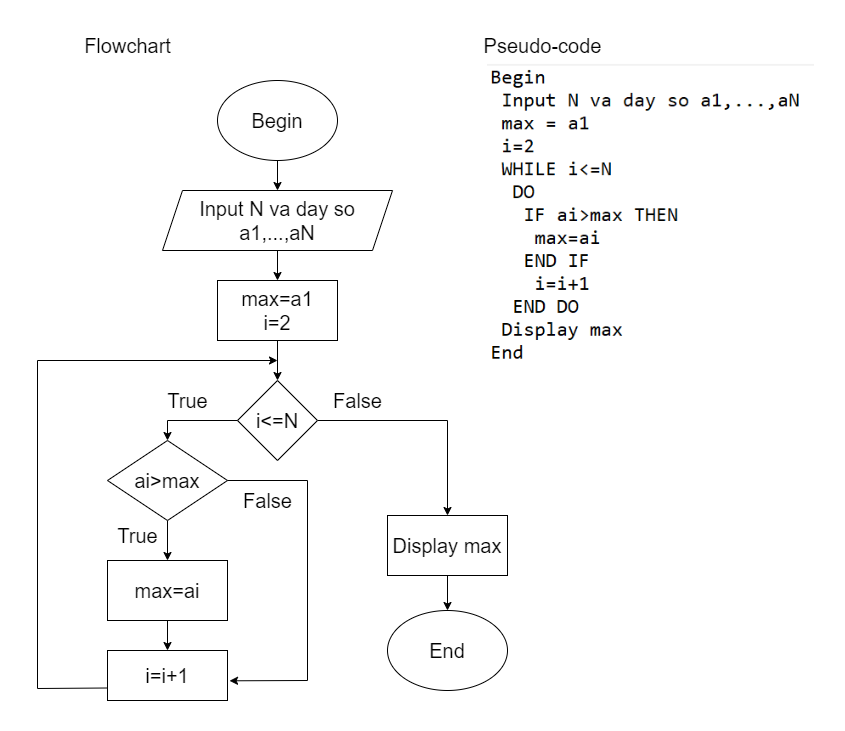

The diagram above was exported from draw.io. Its source (the exported page's mxGraphModel, read from the mxfile embedded in the PNG):
<mxGraphModel dx="1038" dy="508" grid="1" gridSize="10" guides="1" tooltips="1" connect="1" arrows="1" fold="1" page="1" pageScale="1" pageWidth="827" pageHeight="1169" math="0" shadow="0">
  <root>
    <mxCell id="IF2GLbPwnx8suNMp_8N--0" />
    <mxCell id="IF2GLbPwnx8suNMp_8N--1" parent="IF2GLbPwnx8suNMp_8N--0" />
    <mxCell id="jeLsThYlg7Omeu6TzV8I-39" value="" style="edgeStyle=orthogonalEdgeStyle;rounded=0;orthogonalLoop=1;jettySize=auto;html=1;fontSize=20;" edge="1" parent="IF2GLbPwnx8suNMp_8N--1" source="jeLsThYlg7Omeu6TzV8I-37" target="jeLsThYlg7Omeu6TzV8I-38">
      <mxGeometry relative="1" as="geometry" />
    </mxCell>
    <mxCell id="jeLsThYlg7Omeu6TzV8I-37" value="Begin" style="ellipse;whiteSpace=wrap;html=1;fontSize=20;" vertex="1" parent="IF2GLbPwnx8suNMp_8N--1">
      <mxGeometry x="210" y="90" width="120" height="80" as="geometry" />
    </mxCell>
    <mxCell id="jeLsThYlg7Omeu6TzV8I-41" value="" style="edgeStyle=orthogonalEdgeStyle;rounded=0;orthogonalLoop=1;jettySize=auto;html=1;fontSize=20;" edge="1" parent="IF2GLbPwnx8suNMp_8N--1" source="jeLsThYlg7Omeu6TzV8I-38" target="jeLsThYlg7Omeu6TzV8I-40">
      <mxGeometry relative="1" as="geometry" />
    </mxCell>
    <mxCell id="jeLsThYlg7Omeu6TzV8I-38" value="Input N va day so a1,...,aN" style="shape=parallelogram;perimeter=parallelogramPerimeter;whiteSpace=wrap;html=1;fixedSize=1;fontSize=20;" vertex="1" parent="IF2GLbPwnx8suNMp_8N--1">
      <mxGeometry x="155" y="200" width="230" height="60" as="geometry" />
    </mxCell>
    <mxCell id="jeLsThYlg7Omeu6TzV8I-45" value="" style="edgeStyle=orthogonalEdgeStyle;rounded=0;orthogonalLoop=1;jettySize=auto;html=1;fontSize=20;" edge="1" parent="IF2GLbPwnx8suNMp_8N--1" source="jeLsThYlg7Omeu6TzV8I-40" target="jeLsThYlg7Omeu6TzV8I-42">
      <mxGeometry relative="1" as="geometry" />
    </mxCell>
    <mxCell id="jeLsThYlg7Omeu6TzV8I-40" value="max=a1&lt;br&gt;i=2" style="rounded=0;whiteSpace=wrap;html=1;fontSize=20;" vertex="1" parent="IF2GLbPwnx8suNMp_8N--1">
      <mxGeometry x="210" y="290" width="120" height="60" as="geometry" />
    </mxCell>
    <mxCell id="jeLsThYlg7Omeu6TzV8I-44" value="" style="edgeStyle=orthogonalEdgeStyle;rounded=0;orthogonalLoop=1;jettySize=auto;html=1;fontSize=20;" edge="1" parent="IF2GLbPwnx8suNMp_8N--1" source="jeLsThYlg7Omeu6TzV8I-42" target="jeLsThYlg7Omeu6TzV8I-43">
      <mxGeometry relative="1" as="geometry" />
    </mxCell>
    <mxCell id="jeLsThYlg7Omeu6TzV8I-42" value="i&amp;lt;=N" style="rhombus;whiteSpace=wrap;html=1;fontSize=20;" vertex="1" parent="IF2GLbPwnx8suNMp_8N--1">
      <mxGeometry x="230" y="390" width="80" height="80" as="geometry" />
    </mxCell>
    <mxCell id="jeLsThYlg7Omeu6TzV8I-69" value="" style="edgeStyle=orthogonalEdgeStyle;rounded=0;orthogonalLoop=1;jettySize=auto;html=1;fontSize=20;" edge="1" parent="IF2GLbPwnx8suNMp_8N--1" source="jeLsThYlg7Omeu6TzV8I-43" target="jeLsThYlg7Omeu6TzV8I-68">
      <mxGeometry relative="1" as="geometry" />
    </mxCell>
    <mxCell id="jeLsThYlg7Omeu6TzV8I-43" value="Display max" style="rounded=0;whiteSpace=wrap;html=1;fontSize=20;" vertex="1" parent="IF2GLbPwnx8suNMp_8N--1">
      <mxGeometry x="380" y="525" width="120" height="60" as="geometry" />
    </mxCell>
    <mxCell id="jeLsThYlg7Omeu6TzV8I-53" value="" style="edgeStyle=orthogonalEdgeStyle;rounded=0;orthogonalLoop=1;jettySize=auto;html=1;fontSize=20;" edge="1" parent="IF2GLbPwnx8suNMp_8N--1" source="jeLsThYlg7Omeu6TzV8I-46" target="jeLsThYlg7Omeu6TzV8I-52">
      <mxGeometry relative="1" as="geometry" />
    </mxCell>
    <mxCell id="jeLsThYlg7Omeu6TzV8I-46" value="ai&amp;gt;max" style="rhombus;whiteSpace=wrap;html=1;fontSize=20;" vertex="1" parent="IF2GLbPwnx8suNMp_8N--1">
      <mxGeometry x="100" y="450" width="120" height="80" as="geometry" />
    </mxCell>
    <mxCell id="jeLsThYlg7Omeu6TzV8I-48" value="" style="endArrow=classic;html=1;rounded=0;fontSize=20;exitX=0;exitY=0.5;exitDx=0;exitDy=0;entryX=0.5;entryY=0;entryDx=0;entryDy=0;" edge="1" parent="IF2GLbPwnx8suNMp_8N--1" source="jeLsThYlg7Omeu6TzV8I-42" target="jeLsThYlg7Omeu6TzV8I-46">
      <mxGeometry width="50" height="50" relative="1" as="geometry">
        <mxPoint x="390" y="520" as="sourcePoint" />
        <mxPoint x="440" y="470" as="targetPoint" />
        <Array as="points">
          <mxPoint x="160" y="430" />
        </Array>
      </mxGeometry>
    </mxCell>
    <mxCell id="jeLsThYlg7Omeu6TzV8I-50" value="False" style="text;html=1;resizable=0;autosize=1;align=center;verticalAlign=middle;points=[];fillColor=none;strokeColor=none;rounded=0;fontSize=20;" vertex="1" parent="IF2GLbPwnx8suNMp_8N--1">
      <mxGeometry x="320" y="395" width="60" height="30" as="geometry" />
    </mxCell>
    <mxCell id="jeLsThYlg7Omeu6TzV8I-51" value="True" style="text;html=1;resizable=0;autosize=1;align=center;verticalAlign=middle;points=[];fillColor=none;strokeColor=none;rounded=0;fontSize=20;" vertex="1" parent="IF2GLbPwnx8suNMp_8N--1">
      <mxGeometry x="150" y="395" width="60" height="30" as="geometry" />
    </mxCell>
    <mxCell id="jeLsThYlg7Omeu6TzV8I-58" value="" style="edgeStyle=orthogonalEdgeStyle;rounded=0;orthogonalLoop=1;jettySize=auto;html=1;fontSize=20;" edge="1" parent="IF2GLbPwnx8suNMp_8N--1" source="jeLsThYlg7Omeu6TzV8I-52" target="jeLsThYlg7Omeu6TzV8I-57">
      <mxGeometry relative="1" as="geometry" />
    </mxCell>
    <mxCell id="jeLsThYlg7Omeu6TzV8I-52" value="max=ai&lt;br&gt;" style="rounded=0;whiteSpace=wrap;html=1;fontSize=20;" vertex="1" parent="IF2GLbPwnx8suNMp_8N--1">
      <mxGeometry x="100" y="570" width="120" height="60" as="geometry" />
    </mxCell>
    <mxCell id="jeLsThYlg7Omeu6TzV8I-54" value="True" style="text;html=1;resizable=0;autosize=1;align=center;verticalAlign=middle;points=[];fillColor=none;strokeColor=none;rounded=0;fontSize=20;" vertex="1" parent="IF2GLbPwnx8suNMp_8N--1">
      <mxGeometry x="100" y="530" width="60" height="30" as="geometry" />
    </mxCell>
    <mxCell id="jeLsThYlg7Omeu6TzV8I-57" value="&lt;span&gt;i=i+1&lt;/span&gt;" style="rounded=0;whiteSpace=wrap;html=1;fontSize=20;" vertex="1" parent="IF2GLbPwnx8suNMp_8N--1">
      <mxGeometry x="100" y="660" width="120" height="50" as="geometry" />
    </mxCell>
    <mxCell id="jeLsThYlg7Omeu6TzV8I-59" value="" style="endArrow=classic;html=1;rounded=0;fontSize=20;exitX=0;exitY=0.75;exitDx=0;exitDy=0;" edge="1" parent="IF2GLbPwnx8suNMp_8N--1" source="jeLsThYlg7Omeu6TzV8I-57">
      <mxGeometry width="50" height="50" relative="1" as="geometry">
        <mxPoint x="30" y="680" as="sourcePoint" />
        <mxPoint x="270" y="370" as="targetPoint" />
        <Array as="points">
          <mxPoint x="30" y="698" />
          <mxPoint x="30" y="370" />
        </Array>
      </mxGeometry>
    </mxCell>
    <mxCell id="jeLsThYlg7Omeu6TzV8I-65" value="" style="endArrow=classic;html=1;rounded=0;fontSize=20;exitX=1;exitY=0.5;exitDx=0;exitDy=0;entryX=1.017;entryY=0.606;entryDx=0;entryDy=0;entryPerimeter=0;" edge="1" parent="IF2GLbPwnx8suNMp_8N--1" source="jeLsThYlg7Omeu6TzV8I-46" target="jeLsThYlg7Omeu6TzV8I-57">
      <mxGeometry width="50" height="50" relative="1" as="geometry">
        <mxPoint x="390" y="510" as="sourcePoint" />
        <mxPoint x="440" y="460" as="targetPoint" />
        <Array as="points">
          <mxPoint x="300" y="490" />
          <mxPoint x="300" y="690" />
        </Array>
      </mxGeometry>
    </mxCell>
    <mxCell id="jeLsThYlg7Omeu6TzV8I-67" value="False" style="text;html=1;align=center;verticalAlign=middle;resizable=0;points=[];autosize=1;strokeColor=none;fillColor=none;fontSize=20;" vertex="1" parent="IF2GLbPwnx8suNMp_8N--1">
      <mxGeometry x="230" y="495" width="60" height="30" as="geometry" />
    </mxCell>
    <mxCell id="jeLsThYlg7Omeu6TzV8I-68" value="End" style="ellipse;whiteSpace=wrap;html=1;fontSize=20;" vertex="1" parent="IF2GLbPwnx8suNMp_8N--1">
      <mxGeometry x="380" y="620" width="120" height="80" as="geometry" />
    </mxCell>
    <mxCell id="jeLsThYlg7Omeu6TzV8I-71" value="Flowchart" style="text;html=1;align=center;verticalAlign=middle;resizable=0;points=[];autosize=1;strokeColor=none;fillColor=none;fontSize=20;" vertex="1" parent="IF2GLbPwnx8suNMp_8N--1">
      <mxGeometry x="70" y="40" width="100" height="30" as="geometry" />
    </mxCell>
    <mxCell id="jeLsThYlg7Omeu6TzV8I-72" value="Pseudo-code" style="text;html=1;align=center;verticalAlign=middle;resizable=0;points=[];autosize=1;strokeColor=none;fillColor=none;fontSize=20;" vertex="1" parent="IF2GLbPwnx8suNMp_8N--1">
      <mxGeometry x="470" y="40" width="130" height="30" as="geometry" />
    </mxCell>
    <mxCell id="jeLsThYlg7Omeu6TzV8I-73" value="" style="shape=image;imageAspect=0;aspect=fixed;verticalLabelPosition=bottom;verticalAlign=top;fontSize=20;image=data:image/png,(base64 omitted: 14620 chars);" vertex="1" parent="IF2GLbPwnx8suNMp_8N--1">
      <mxGeometry x="480" y="73.94" width="327" height="321.06" as="geometry" />
    </mxCell>
  </root>
</mxGraphModel>